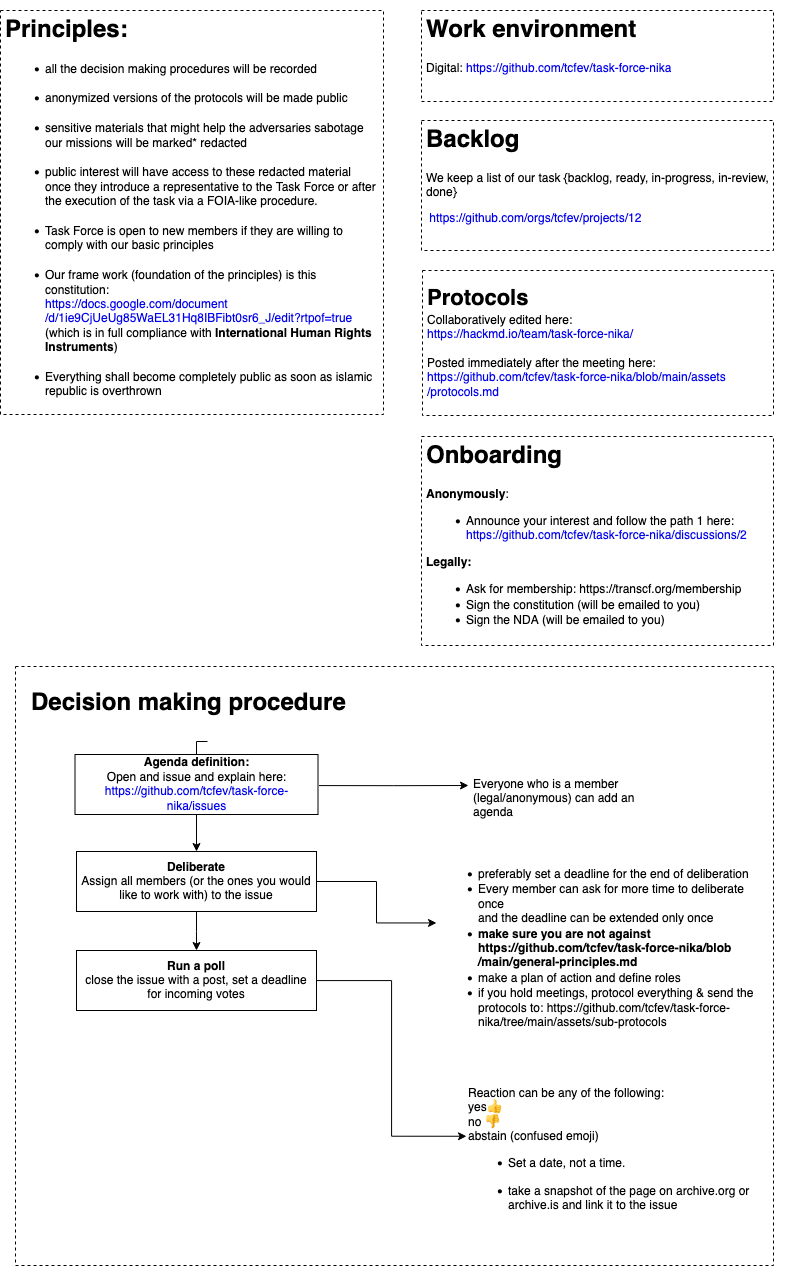

The diagram above was exported from draw.io. Its source (the exported page's mxGraphModel, read from the mxfile embedded in the PNG):
<mxGraphModel dx="1944" dy="1313" grid="0" gridSize="10" guides="1" tooltips="1" connect="1" arrows="1" fold="1" page="0" pageScale="1" pageWidth="827" pageHeight="1169" math="0" shadow="0">
  <root>
    <mxCell id="0" />
    <mxCell id="1" parent="0" />
    <mxCell id="wWnHUds4BN8IOlO3Sm0--1" value="&lt;h1 align=&quot;justify&quot;&gt;Principles:&lt;br&gt;&lt;/h1&gt;&lt;ul&gt;&lt;li&gt;all the decision making procedures will be recorded&lt;br&gt;&lt;br&gt;&lt;/li&gt;&lt;li&gt;anonymized versions of the protocols will be made public&lt;br&gt;&lt;br&gt;&lt;/li&gt;&lt;li&gt;sensitive materials that might help the adversaries sabotage our missions will be marked* redacted&lt;br&gt;&lt;br&gt;&lt;/li&gt;&lt;li&gt;public interest will have access to these redacted material once they introduce a representative to the Task Force or after the execution of the task via a FOIA-like procedure. &lt;br&gt;&lt;br&gt;&lt;/li&gt;&lt;li&gt;Task Force is open to new members if they are willing to comply with our basic principles&lt;br&gt;&lt;br&gt;&lt;/li&gt;&lt;li&gt;Our frame work (foundation of the principles) is this constitution:&lt;a href=&quot;https://docs.google.com/document/d/1ie9CjUeUg85WaEL31Hq8IBFibt0sr6_J/edit?rtpof=true&quot;&gt;&lt;br&gt;https://docs.google.com/document/d/1ie9CjUeUg85WaEL31Hq8IBFibt0sr6_J/edit?rtpof=true&lt;/a&gt; (which is in full compliance with &lt;b&gt;International Human Rights Instruments&lt;/b&gt;)&lt;br&gt;&lt;br&gt;&lt;/li&gt;&lt;li&gt;Everything shall become completely public as soon as islamic republic is overthrown&lt;br&gt;&lt;br&gt;&lt;/li&gt;&lt;/ul&gt;" style="text;html=1;strokeColor=default;fillColor=none;spacing=5;spacingTop=-20;whiteSpace=wrap;overflow=hidden;rounded=0;dashed=1;" vertex="1" parent="1">
      <mxGeometry x="8" y="30" width="383" height="404" as="geometry" />
    </mxCell>
    <mxCell id="wWnHUds4BN8IOlO3Sm0--4" value="&lt;h1&gt;Work environment&lt;br&gt;&lt;/h1&gt;&lt;p&gt;Digital: &lt;a href=&quot;https://github.com/tcfev/task-force-nika&quot;&gt;https://github.com/tcfev/task-force-nika&lt;/a&gt;&lt;/p&gt;&lt;p&gt;&lt;br&gt;&lt;/p&gt;" style="text;html=1;strokeColor=default;fillColor=none;spacing=5;spacingTop=-20;whiteSpace=wrap;overflow=hidden;rounded=0;dashed=1;" vertex="1" parent="1">
      <mxGeometry x="429" y="30" width="352" height="91" as="geometry" />
    </mxCell>
    <mxCell id="f7VXsm1Ks3jLZp9MLlmE-1" value="&lt;h1&gt;Backlog&lt;/h1&gt;&lt;div&gt;We keep a list of our task {backlog, ready, in-progress, in-review, done}&lt;br&gt;&lt;/div&gt;&lt;p&gt;&amp;nbsp;&lt;a href=&quot;https://github.com/tcfev/task-force-nika&quot;&gt;https://github.com/orgs/tcfev/projects/12&lt;/a&gt;&lt;/p&gt;&lt;p&gt;&lt;br&gt;&lt;/p&gt;" style="text;html=1;strokeColor=default;fillColor=none;spacing=5;spacingTop=-20;whiteSpace=wrap;overflow=hidden;rounded=0;dashed=1;" vertex="1" parent="1">
      <mxGeometry x="429" y="140" width="352" height="130" as="geometry" />
    </mxCell>
    <mxCell id="wWnHUds4BN8IOlO3Sm0--8" value="&lt;h1&gt;Onboarding&lt;/h1&gt;&lt;b&gt;Anonymously&lt;/b&gt;:&lt;br&gt;&lt;ul&gt;&lt;li&gt;Announce your interest and follow the path 1 here: &lt;a href=&quot;https://github.com/tcfev/task-force-nika/discussions/2&quot;&gt;https://github.com/tcfev/task-force-nika/discussions/2&lt;/a&gt;&lt;/li&gt;&lt;/ul&gt;&lt;b&gt;Legally:&lt;/b&gt;&lt;br&gt;&lt;ul&gt;&lt;li&gt;Ask for membership: &lt;a href=&quot;https://transcf.org/membership&quot;&gt;&lt;/a&gt;&lt;a&gt;https://transcf.org/membership&lt;/a&gt;&lt;br&gt;&lt;/li&gt;&lt;li&gt;Sign the constitution (will be emailed to you)&lt;/li&gt;&lt;li&gt;Sign the NDA (will be emailed to you)&lt;br&gt;&lt;/li&gt;&lt;/ul&gt;" style="text;html=1;strokeColor=default;fillColor=none;spacing=5;spacingTop=-20;whiteSpace=wrap;overflow=hidden;rounded=0;dashed=1;" vertex="1" parent="1">
      <mxGeometry x="429" y="456" width="352" height="209" as="geometry" />
    </mxCell>
    <mxCell id="wWnHUds4BN8IOlO3Sm0--36" value="&lt;div&gt;&lt;font size=&quot;1&quot;&gt;&lt;b style=&quot;font-size: 22px;&quot;&gt;&lt;br&gt;&lt;/b&gt;&lt;/font&gt;&lt;/div&gt;&lt;div&gt;&lt;font size=&quot;1&quot;&gt;&lt;b style=&quot;font-size: 22px;&quot;&gt;Protocols&lt;/b&gt;&lt;/font&gt; &lt;/div&gt;&lt;div&gt;Collaboratively edited here: &lt;br&gt;&lt;/div&gt;&lt;div&gt;&lt;a href=&quot;https://hackmd.io/team/task-force-nika/&quot;&gt;https://hackmd.io/team/task-force-nika/&amp;nbsp; &lt;br&gt;&lt;/a&gt;&lt;/div&gt;&lt;div&gt;&lt;br&gt;&lt;/div&gt;&lt;div&gt;Posted immediately after the meeting here:&lt;/div&gt;&lt;div&gt;&lt;a href=&quot;https://github.com/tcfev/task-force-nika/blob/main/assets/protocols.md&quot;&gt;https://github.com/tcfev/task-force-nika/blob/main/assets/protocols.md&lt;/a&gt;&lt;br&gt;&lt;/div&gt;" style="text;html=1;strokeColor=default;fillColor=none;spacing=5;spacingTop=-20;whiteSpace=wrap;overflow=hidden;rounded=0;dashed=1;" vertex="1" parent="1">
      <mxGeometry x="430" y="290" width="351" height="145" as="geometry" />
    </mxCell>
    <mxCell id="wWnHUds4BN8IOlO3Sm0--39" value="" style="group" vertex="1" connectable="0" parent="1">
      <mxGeometry x="16" y="686" width="779" height="599" as="geometry" />
    </mxCell>
    <mxCell id="wWnHUds4BN8IOlO3Sm0--38" value="" style="rounded=0;whiteSpace=wrap;html=1;dashed=1;strokeColor=default;fontSize=22;fillColor=none;" vertex="1" parent="wWnHUds4BN8IOlO3Sm0--39">
      <mxGeometry x="7" width="758" height="599" as="geometry" />
    </mxCell>
    <mxCell id="wWnHUds4BN8IOlO3Sm0--9" value="&lt;h1&gt;Decision making procedure&lt;br&gt;&lt;/h1&gt;&lt;p&gt;&lt;br&gt;&lt;/p&gt;" style="text;html=1;strokeColor=none;fillColor=none;spacing=5;spacingTop=-20;whiteSpace=wrap;overflow=hidden;rounded=0;" vertex="1" parent="wWnHUds4BN8IOlO3Sm0--39">
      <mxGeometry x="18" y="17" width="362" height="58" as="geometry" />
    </mxCell>
    <mxCell id="wWnHUds4BN8IOlO3Sm0--18" value="" style="edgeStyle=orthogonalEdgeStyle;rounded=0;orthogonalLoop=1;jettySize=auto;html=1;entryX=0;entryY=0.5;entryDx=0;entryDy=0;" edge="1" parent="wWnHUds4BN8IOlO3Sm0--39" target="wWnHUds4BN8IOlO3Sm0--19">
      <mxGeometry relative="1" as="geometry">
        <mxPoint x="310.5" y="119.07692307692287" as="sourcePoint" />
        <mxPoint x="458.75999999999976" y="121.21000000000026" as="targetPoint" />
      </mxGeometry>
    </mxCell>
    <mxCell id="wWnHUds4BN8IOlO3Sm0--12" value="&lt;b&gt;Agenda definition: &lt;/b&gt;&lt;br&gt;Open and issue and explain here:&lt;br&gt;&lt;a href=&quot;https://github.com/tcfev/task-force-nika/issues&quot;&gt;https://github.com/tcfev/task-force-nika/issues&lt;/a&gt;" style="whiteSpace=wrap;html=1;" vertex="1" parent="wWnHUds4BN8IOlO3Sm0--39">
      <mxGeometry x="66.5" y="88" width="243" height="60" as="geometry" />
    </mxCell>
    <mxCell id="wWnHUds4BN8IOlO3Sm0--37" style="edgeStyle=orthogonalEdgeStyle;rounded=0;orthogonalLoop=1;jettySize=auto;html=1;exitX=0.5;exitY=1;exitDx=0;exitDy=0;entryX=0.5;entryY=0;entryDx=0;entryDy=0;fontSize=22;endArrow=none;endFill=0;" edge="1" parent="wWnHUds4BN8IOlO3Sm0--39" source="wWnHUds4BN8IOlO3Sm0--9" target="wWnHUds4BN8IOlO3Sm0--12">
      <mxGeometry relative="1" as="geometry" />
    </mxCell>
    <mxCell id="wWnHUds4BN8IOlO3Sm0--14" value="&lt;b&gt;Deliberate &lt;/b&gt;&lt;br&gt;Assign all members (or the ones you would like to work with) to the issue" style="whiteSpace=wrap;html=1;" vertex="1" parent="wWnHUds4BN8IOlO3Sm0--39">
      <mxGeometry x="68" y="185" width="240" height="60" as="geometry" />
    </mxCell>
    <mxCell id="wWnHUds4BN8IOlO3Sm0--15" value="" style="edgeStyle=orthogonalEdgeStyle;rounded=0;orthogonalLoop=1;jettySize=auto;html=1;" edge="1" parent="wWnHUds4BN8IOlO3Sm0--39" source="wWnHUds4BN8IOlO3Sm0--12" target="wWnHUds4BN8IOlO3Sm0--14">
      <mxGeometry relative="1" as="geometry" />
    </mxCell>
    <mxCell id="wWnHUds4BN8IOlO3Sm0--19" value="&lt;h1&gt;&lt;br&gt;&lt;/h1&gt;&lt;p&gt;Everyone who is a member (legal/anonymous) can add an agenda&lt;/p&gt;&lt;p&gt;&lt;br&gt;&lt;/p&gt;" style="text;html=1;strokeColor=none;fillColor=none;spacing=5;spacingTop=-20;whiteSpace=wrap;overflow=hidden;rounded=0;" vertex="1" parent="wWnHUds4BN8IOlO3Sm0--39">
      <mxGeometry x="460" y="59.5" width="190" height="119" as="geometry" />
    </mxCell>
    <mxCell id="wWnHUds4BN8IOlO3Sm0--25" value="&lt;div&gt;&lt;b&gt;Run a poll&lt;br&gt;&lt;/b&gt;&lt;/div&gt;&lt;div&gt;close the issue with a post, set a deadline for incoming votes&lt;br&gt;&lt;/div&gt;" style="whiteSpace=wrap;html=1;" vertex="1" parent="wWnHUds4BN8IOlO3Sm0--39">
      <mxGeometry x="68" y="284" width="240" height="60" as="geometry" />
    </mxCell>
    <mxCell id="wWnHUds4BN8IOlO3Sm0--31" style="edgeStyle=orthogonalEdgeStyle;rounded=0;orthogonalLoop=1;jettySize=auto;html=1;entryX=0.5;entryY=0;entryDx=0;entryDy=0;" edge="1" parent="wWnHUds4BN8IOlO3Sm0--39" source="wWnHUds4BN8IOlO3Sm0--14" target="wWnHUds4BN8IOlO3Sm0--25">
      <mxGeometry relative="1" as="geometry" />
    </mxCell>
    <mxCell id="wWnHUds4BN8IOlO3Sm0--29" value="&lt;h1&gt;&lt;br&gt;&lt;/h1&gt;&lt;ul&gt;&lt;li&gt;preferably set a deadline for the end of deliberation&lt;/li&gt;&lt;li&gt;Every member can ask for more time to deliberate once&lt;br&gt;&lt;div&gt;and the deadline can be extended only once&lt;/div&gt;&lt;/li&gt;&lt;li&gt;&lt;b&gt;make sure you are not against https://github.com/tcfev/task-force-nika/blob/main/general-principles.md&lt;/b&gt;&lt;br&gt;&lt;/li&gt;&lt;li&gt;make a plan of action and define roles&lt;/li&gt;&lt;li&gt;if you hold meetings, protocol everything &amp;amp; send the protocols to:&lt;a href=&quot;https://github.com/tcfev/task-force-nika/tree/main/assets/sub-protocols&quot;&gt; &lt;/a&gt;&lt;a&gt;https://github.com/tcfev/task-force-nika/tree/main/assets/sub-protocols&lt;/a&gt;&lt;br&gt;&lt;/li&gt;&lt;/ul&gt;" style="text;html=1;strokeColor=none;fillColor=none;align=left;verticalAlign=middle;whiteSpace=wrap;rounded=0;" vertex="1" parent="wWnHUds4BN8IOlO3Sm0--39">
      <mxGeometry x="428" y="158" width="321" height="197" as="geometry" />
    </mxCell>
    <mxCell id="wWnHUds4BN8IOlO3Sm0--30" style="edgeStyle=orthogonalEdgeStyle;rounded=0;orthogonalLoop=1;jettySize=auto;html=1;" edge="1" parent="wWnHUds4BN8IOlO3Sm0--39" source="wWnHUds4BN8IOlO3Sm0--14" target="wWnHUds4BN8IOlO3Sm0--29">
      <mxGeometry relative="1" as="geometry" />
    </mxCell>
    <mxCell id="wWnHUds4BN8IOlO3Sm0--32" value="Reaction can be any of the following:&lt;br&gt;yes&lt;span&gt;👍 &lt;br&gt;&lt;/span&gt;no &lt;span&gt;👎&lt;/span&gt;&lt;b&gt;&lt;br&gt;&lt;/b&gt;&lt;div&gt;abstain (confused emoji)&lt;/div&gt;&lt;div&gt;&lt;ul&gt;&lt;li&gt;Set a date, not a time. &lt;/li&gt;&lt;/ul&gt;&lt;div&gt;&lt;ul&gt;&lt;li&gt;take a snapshot of the page on archive.org or archive.is and link it to the issue&lt;br&gt;&lt;/li&gt;&lt;/ul&gt;&lt;/div&gt;&lt;/div&gt;" style="text;html=1;strokeColor=none;fillColor=none;align=left;verticalAlign=middle;whiteSpace=wrap;rounded=0;" vertex="1" parent="wWnHUds4BN8IOlO3Sm0--39">
      <mxGeometry x="458" y="451" width="321" height="75" as="geometry" />
    </mxCell>
    <mxCell id="wWnHUds4BN8IOlO3Sm0--34" style="edgeStyle=orthogonalEdgeStyle;rounded=0;orthogonalLoop=1;jettySize=auto;html=1;entryX=0;entryY=0.25;entryDx=0;entryDy=0;" edge="1" parent="wWnHUds4BN8IOlO3Sm0--39" source="wWnHUds4BN8IOlO3Sm0--25" target="wWnHUds4BN8IOlO3Sm0--32">
      <mxGeometry relative="1" as="geometry">
        <mxPoint x="448.53846153846143" y="380" as="targetPoint" />
      </mxGeometry>
    </mxCell>
  </root>
</mxGraphModel>